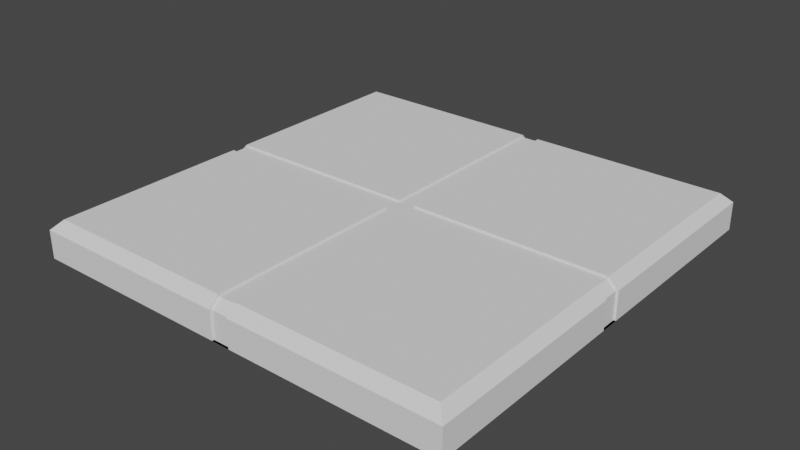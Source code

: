 # Source: FloorButton.blend  (saved by Blender 2.92.15; exported with 4.5.12 LTS)
import bpy
from mathutils import Matrix  # noqa: F401  (used for matrix-valued properties, if any)

bpy.ops.wm.read_factory_settings(use_empty=True)
scene = bpy.context.scene
scene.name = 'Scene'

# ---- collections
col_collection = bpy.data.collections.new('Collection'); scene.collection.children.link(col_collection)

# ---- world
world_world = bpy.data.worlds.new('World'); scene.world = world_world
world_world.use_nodes = True; world_world.node_tree.nodes.clear()
_N = world_world.node_tree.nodes; _L = world_world.node_tree.links
n0 = _N.new('ShaderNodeOutputWorld'); n0.name = 'World Output'; n0.location = (300, 300)
n1 = _N.new('ShaderNodeBackground'); n1.name = 'Background'; n1.location = (10, 300)
n1.inputs[0].default_value = (0.05088, 0.05088, 0.05088, 1.0)
_L.new(n1.outputs[0], n0.inputs[0])
n0.is_active_output = True
world_world.color = (0.05088, 0.05088, 0.05088)
world_world.use_sun_shadow = False
world_world.sun_shadow_jitter_overblur = 0.0

# ---- meshes
me_cube_050 = bpy.data.meshes.new('Cube.050')
me_cube_050.from_pydata([(-0.5885, -0.5885, 0.0), (-0.5885, 0.5885, 0.0), (0.5885, -0.5885, 0.0), (0.5885, 0.5885, 0.0), (-0.5885, -0.5885, 0.07646), (-0.5623, -0.5623, 0.1027), (-0.5623, 0.5623, 0.1027), (-0.5885, 0.5885, 0.07646), (0.5885, 0.5885, 0.07646), (0.5623, 0.5623, 0.1027), (0.5623, -0.5623, 0.1027), (0.5885, -0.5885, 0.07646), (-0.02559, 0.5827, 0.0), (0.02559, 0.5827, 0.0), (0.02559, -0.5827, 0.0), (-0.02559, -0.5827, 0.0), (-0.02445, 0.5599, 0.09694), (0.02445, 0.5623, 0.1027), (0.02559, 0.5827, 0.07409), (-0.02559, 0.5885, 0.07646), (0.02445, -0.5599, 0.09694), (-0.02445, -0.5623, 0.1027), (-0.02559, -0.5827, 0.07409), (0.02559, -0.5885, 0.07646), (-0.5827, -0.02559, 0.0), (-0.5827, 0.02559, 0.0), (0.5827, 0.02559, 0.0), (0.5827, -0.02559, 0.0), (-0.5599, -0.02445, 0.09694), (-0.5623, 0.02445, 0.1027), (-0.5827, 0.02559, 0.07409), (-0.5885, -0.02559, 0.07646), (0.5599, 0.02445, 0.09694), (0.5623, -0.02445, 0.1027), (0.5827, -0.02559, 0.07409), (0.5885, 0.02559, 0.07646), (0.02445, 0.02445, 0.09694), (0.02445, -0.02445, 0.1027), (-0.02445, 0.02445, 0.09694), (-0.02445, -0.02445, 0.1027), (0.02559, -0.02559, 0.0), (0.02559, 0.02559, 0.0), (-0.02559, -0.02559, 0.0), (-0.02559, 0.02559, 0.0), (-0.02559, 0.5885, 0.0), (0.02559, 0.5885, 0.0), (0.02559, -0.5885, 0.0), (-0.02559, -0.5885, 0.0), (0.02445, -0.5623, 0.1027), (0.02559, -0.5827, 0.07409), (-0.02445, -0.5599, 0.09694), (-0.02559, -0.5885, 0.07646), (-0.02445, 0.5623, 0.1027), (-0.02559, 0.5827, 0.07409), (0.02445, 0.5599, 0.09694), (0.02559, 0.5885, 0.07646), (-0.5885, -0.02559, 0.0), (-0.5885, 0.02559, 0.0), (0.5885, 0.02559, 0.0), (0.5885, -0.02559, 0.0), (0.02445, 0.02445, 0.1027), (0.02445, -0.02445, 0.09694), (-0.02445, 0.02445, 0.1027), (-0.02445, -0.02445, 0.09694), (0.5623, 0.02445, 0.1027), (0.5599, -0.02445, 0.09694), (-0.5599, 0.02445, 0.09694), (-0.5623, -0.02445, 0.1027), (-0.5885, 0.02559, 0.07646), (-0.5827, -0.02559, 0.07409), (0.5827, 0.02559, 0.07409), (0.5885, -0.02559, 0.07646)], [], [(20, 50, 22, 49), (10, 48, 23, 11), (6, 52, 19, 7), (16, 54, 18, 53), (47, 51, 4, 0), (5, 21, 39, 67), (3, 45, 55, 8), (1, 7, 19, 44), (13, 12, 53, 18), (17, 9, 8, 55), (2, 11, 23, 46), (15, 14, 49, 22), (21, 5, 4, 51), (56, 0, 4, 31), (44, 43, 57, 1), (41, 43, 44, 45), (43, 42, 56, 57), (16, 38, 36, 54), (33, 10, 11, 71), (41, 40, 42, 43), (46, 47, 42, 40), (41, 45, 3, 58), (59, 40, 41, 58), (36, 38, 63, 61), (36, 61, 65, 32), (57, 68, 7, 1), (17, 60, 64, 9), (37, 48, 10, 33), (2, 59, 71, 11), (29, 62, 52, 6), (66, 28, 63, 38), (46, 40, 59, 2), (47, 0, 56, 42), (25, 24, 69, 30), (9, 64, 35, 8), (5, 67, 31, 4), (32, 65, 34, 70), (63, 50, 20, 61), (28, 66, 30, 69), (29, 6, 7, 68), (27, 26, 70, 34), (3, 8, 35, 58), (12, 13, 45, 44), (14, 15, 47, 46), (20, 49, 23, 48), (22, 50, 21, 51), (16, 53, 19, 52), (18, 54, 17, 55), (13, 18, 55, 45), (53, 12, 44, 19), (15, 22, 51, 47), (49, 14, 46, 23), (24, 25, 57, 56), (26, 27, 59, 58), (54, 36, 60, 17), (61, 20, 48, 37), (38, 16, 52, 62), (50, 63, 39, 21), (36, 32, 64, 60), (65, 61, 37, 33), (66, 38, 62, 29), (63, 28, 67, 39), (25, 30, 68, 57), (69, 24, 56, 31), (32, 70, 35, 64), (34, 65, 33, 71), (28, 69, 31, 67), (30, 66, 29, 68), (27, 34, 71, 59), (70, 26, 58, 35)])
_uv = me_cube_050.uv_layers.new(name='UVMap')
_uv.uv.foreach_set('vector', [0.7448, 0.7444, 0.7552, 0.7444, 0.7554, 0.75, 0.7446, 0.75, 0.6306, 0.7444, 0.7448, 0.7444, 0.7446, 0.75, 0.625, 0.75, 0.8694, 0.5056, 0.7552, 0.5056, 0.7554, 0.5, 0.875, 0.5, 0.7552, 0.5056, 0.7448, 0.5056, 0.7446, 0.5, 0.7554, 0.5, 0.7554, 0.75, 0.7554, 0.75, 0.875, 0.75, 0.875, 0.75, 0.8694, 0.7444, 0.7552, 0.7444, 0.7552, 0.6302, 0.8694, 0.6302, 0.625, 0.5, 0.7446, 0.5, 0.7446, 0.5, 0.625, 0.5, 0.875, 0.5, 0.875, 0.5, 0.7554, 0.5, 0.7554, 0.5, 0.7446, 0.5, 0.7554, 0.5, 0.7554, 0.5, 0.7446, 0.5, 0.7448, 0.5056, 0.6306, 0.5056, 0.625, 0.5, 0.7446, 0.5, 0.625, 0.75, 0.625, 0.75, 0.7446, 0.75, 0.7446, 0.75, 0.7554, 0.75, 0.7446, 0.75, 0.7446, 0.75, 0.7554, 0.75, 0.7552, 0.7444, 0.8694, 0.7444, 0.875, 0.75, 0.7554, 0.75, 0.875, 0.6304, 0.875, 0.75, 0.875, 0.75, 0.875, 0.6304, 0.7554, 0.5, 0.7554, 0.6196, 0.875, 0.6196, 0.875, 0.5, 0.7446, 0.6196, 0.7554, 0.6196, 0.7554, 0.5, 0.7446, 0.5, 0.7554, 0.6196, 0.7554, 0.6304, 0.875, 0.6304, 0.875, 0.6196, 0.7552, 0.5056, 0.7552, 0.6198, 0.7448, 0.6198, 0.7448, 0.5056, 0.6306, 0.6302, 0.6306, 0.7444, 0.625, 0.75, 0.625, 0.6304, 0.7446, 0.6196, 0.7446, 0.6304, 0.7554, 0.6304, 0.7554, 0.6196, 0.7446, 0.75, 0.7554, 0.75, 0.7554, 0.6304, 0.7446, 0.6304, 0.7446, 0.6196, 0.7446, 0.5, 0.625, 0.5, 0.625, 0.6196, 0.625, 0.6304, 0.7446, 0.6304, 0.7446, 0.6196, 0.625, 0.6196, 0.7448, 0.6198, 0.7552, 0.6198, 0.7552, 0.6302, 0.7448, 0.6302, 0.7448, 0.6198, 0.7448, 0.6302, 0.6306, 0.6302, 0.6306, 0.6198, 0.875, 0.6196, 0.875, 0.6196, 0.875, 0.5, 0.875, 0.5, 0.7448, 0.5056, 0.7448, 0.6198, 0.6306, 0.6198, 0.6306, 0.5056, 0.7448, 0.6302, 0.7448, 0.7444, 0.6306, 0.7444, 0.6306, 0.6302, 0.625, 0.75, 0.625, 0.6304, 0.625, 0.6304, 0.625, 0.75, 0.8694, 0.6198, 0.7552, 0.6198, 0.7552, 0.5056, 0.8694, 0.5056, 0.8694, 0.6198, 0.8694, 0.6302, 0.7552, 0.6302, 0.7552, 0.6198, 0.7446, 0.75, 0.7446, 0.6304, 0.625, 0.6304, 0.625, 0.75, 0.7554, 0.75, 0.875, 0.75, 0.875, 0.6304, 0.7554, 0.6304, 0.875, 0.6196, 0.875, 0.6304, 0.875, 0.6304, 0.875, 0.6196, 0.6306, 0.5056, 0.6306, 0.6198, 0.625, 0.6196, 0.625, 0.5, 0.8694, 0.7444, 0.8694, 0.6302, 0.875, 0.6304, 0.875, 0.75, 0.6306, 0.6198, 0.6306, 0.6302, 0.625, 0.6304, 0.625, 0.6196, 0.7552, 0.6302, 0.7552, 0.7444, 0.7448, 0.7444, 0.7448, 0.6302, 0.8694, 0.6302, 0.8694, 0.6198, 0.875, 0.6196, 0.875, 0.6304, 0.8694, 0.6198, 0.8694, 0.5056, 0.875, 0.5, 0.875, 0.6196, 0.625, 0.6304, 0.625, 0.6196, 0.625, 0.6196, 0.625, 0.6304, 0.625, 0.5, 0.625, 0.5, 0.625, 0.6196, 0.625, 0.6196, 0.7554, 0.5, 0.7446, 0.5, 0.7446, 0.5, 0.7554, 0.5, 0.7446, 0.75, 0.7554, 0.75, 0.7554, 0.75, 0.7446, 0.75, 0.7448, 0.7444, 0.7446, 0.75, 0.7446, 0.75, 0.7448, 0.7444, 0.7554, 0.75, 0.7552, 0.7444, 0.7552, 0.7444, 0.7554, 0.75, 0.7552, 0.5056, 0.7554, 0.5, 0.7554, 0.5, 0.7552, 0.5056, 0.7446, 0.5, 0.7448, 0.5056, 0.7448, 0.5056, 0.7446, 0.5, 0.7446, 0.5, 0.7446, 0.5, 0.7446, 0.5, 0.7446, 0.5, 0.7554, 0.5, 0.7554, 0.5, 0.7554, 0.5, 0.7554, 0.5, 0.7554, 0.75, 0.7554, 0.75, 0.7554, 0.75, 0.7554, 0.75, 0.7446, 0.75, 0.7446, 0.75, 0.7446, 0.75, 0.7446, 0.75, 0.875, 0.6304, 0.875, 0.6196, 0.875, 0.6196, 0.875, 0.6304, 0.625, 0.6196, 0.625, 0.6304, 0.625, 0.6304, 0.625, 0.6196, 0.7448, 0.5056, 0.7448, 0.6198, 0.7448, 0.6198, 0.7448, 0.5056, 0.7448, 0.6302, 0.7448, 0.7444, 0.7448, 0.7444, 0.7448, 0.6302, 0.7552, 0.6198, 0.7552, 0.5056, 0.7552, 0.5056, 0.7552, 0.6198, 0.7552, 0.7444, 0.7552, 0.6302, 0.7552, 0.6302, 0.7552, 0.7444, 0.7448, 0.6198, 0.6306, 0.6198, 0.6306, 0.6198, 0.7448, 0.6198, 0.6306, 0.6302, 0.7448, 0.6302, 0.7448, 0.6302, 0.6306, 0.6302, 0.8694, 0.6198, 0.7552, 0.6198, 0.7552, 0.6198, 0.8694, 0.6198, 0.7552, 0.6302, 0.8694, 0.6302, 0.8694, 0.6302, 0.7552, 0.6302, 0.875, 0.6196, 0.875, 0.6196, 0.875, 0.6196, 0.875, 0.6196, 0.875, 0.6304, 0.875, 0.6304, 0.875, 0.6304, 0.875, 0.6304, 0.6306, 0.6198, 0.625, 0.6196, 0.625, 0.6196, 0.6306, 0.6198, 0.625, 0.6304, 0.6306, 0.6302, 0.6306, 0.6302, 0.625, 0.6304, 0.8694, 0.6302, 0.875, 0.6304, 0.875, 0.6304, 0.8694, 0.6302, 0.875, 0.6196, 0.8694, 0.6198, 0.8694, 0.6198, 0.875, 0.6196, 0.625, 0.6304, 0.625, 0.6304, 0.625, 0.6304, 0.625, 0.6304, 0.625, 0.6196, 0.625, 0.6196, 0.625, 0.6196, 0.625, 0.6196])
me_cube_050.use_remesh_fix_poles = True
me_cube_050.use_remesh_preserve_attributes = False
me_cube_050.use_mirror_vertex_groups = False
me_cube_050.update()

# ---- objects
ob_button = bpy.data.objects.new('Button', me_cube_050)

# ---- transforms, parenting, visibility, modifiers, constraints
ob_button.location = (0.0, 0.0, 0.0)
ob_button.lineart.crease_threshold = 0.0

# ---- collection membership
col_collection.objects.link(ob_button)

# ---- scene / render settings (as saved in the file)
scene.frame_start = 1; scene.frame_end = 250; scene.frame_set(1)
scene.render.engine = 'BLENDER_EEVEE_NEXT'
scene.cycles.use_denoising = False
scene.cycles.samples = 128
scene.cycles.sampling_pattern = 'TABULATED_SOBOL'
scene.cycles.use_adaptive_sampling = False
scene.cycles.use_light_tree = False
scene.view_settings.view_transform = 'Filmic'
bpy.context.view_layer.update()

# ---- added for rendering (the .blend has no active camera and no usable light): camera, sun
cam_auto = bpy.data.cameras.new('AutoCamera')
cam_auto.lens = 50.0
cam_auto.sensor_width = 36.0
cam_auto.clip_end = 1000.0
ob_auto_camera = bpy.data.objects.new('AutoCamera', cam_auto)
scene.collection.objects.link(ob_auto_camera)
ob_auto_camera.location = (1.54289, -1.85147, 1.28564)
ob_auto_camera.rotation_euler = (1.09748, -7.21219e-08, 0.694738)
scene.camera = ob_auto_camera
light_auto_sun = bpy.data.lights.new('AutoSun', 'SUN')
light_auto_sun.energy = 3.0
light_auto_sun.angle = 0.0523599
ob_auto_sun = bpy.data.objects.new('AutoSun', light_auto_sun)
scene.collection.objects.link(ob_auto_sun)
ob_auto_sun.rotation_euler = (0.872665, 0.174533, 0.523599)
bpy.context.view_layer.update()
